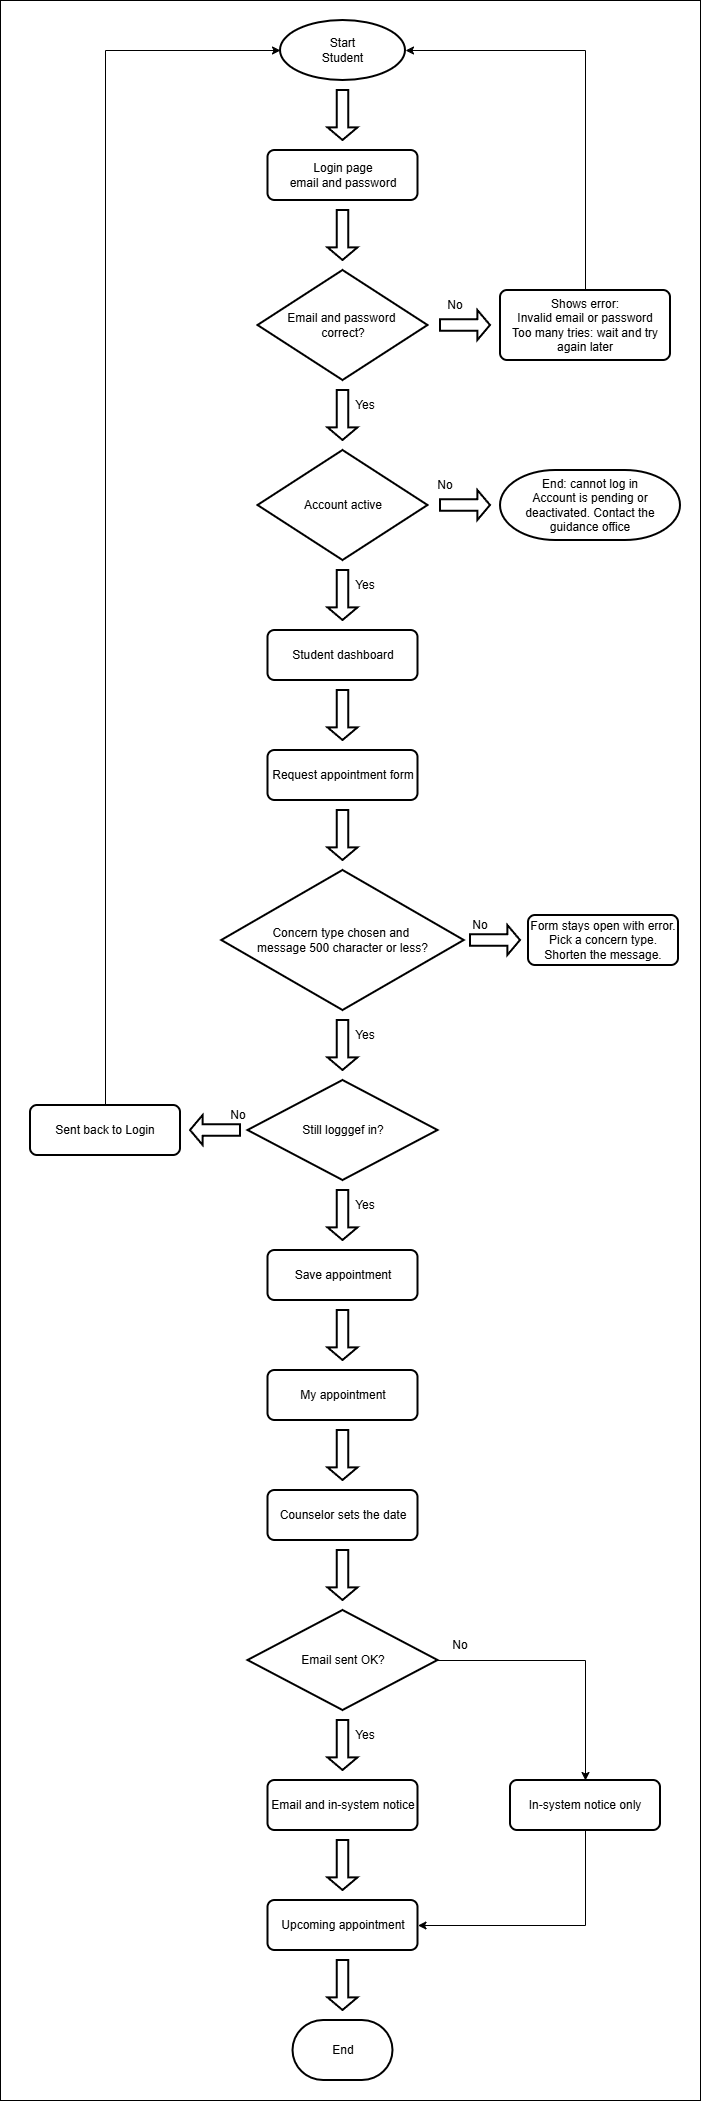

The diagram above was exported from draw.io. Its source (the exported page's mxGraphModel, read from the mxfile embedded in the PNG):
<mxGraphModel dx="3179" dy="3039" grid="1" gridSize="10" guides="1" tooltips="1" connect="1" arrows="1" fold="1" page="1" pageScale="1" pageWidth="850" pageHeight="1100" math="0" shadow="0">
  <root>
    <mxCell id="0" />
    <mxCell id="1" parent="0" />
    <mxCell id="e3z9jhqWjeko8bQ6HFDC-78" parent="1" style="rounded=0;whiteSpace=wrap;html=1;" value="" vertex="1">
      <mxGeometry height="2100" width="700" x="150" y="-70" as="geometry" />
    </mxCell>
    <mxCell id="e3z9jhqWjeko8bQ6HFDC-2" parent="1" style="strokeWidth=2;html=1;shape=mxgraph.flowchart.start_1;whiteSpace=wrap;perimeter=ellipsePerimeter;" value="Start&lt;div&gt;Student&lt;/div&gt;" vertex="1">
      <mxGeometry height="60" width="125" x="430" y="-50" as="geometry" />
    </mxCell>
    <mxCell id="e3z9jhqWjeko8bQ6HFDC-3" parent="1" style="rounded=1;whiteSpace=wrap;html=1;absoluteArcSize=1;arcSize=14;strokeWidth=2;roundedPerimeter=1;" value="Login page&lt;br&gt;email and password" vertex="1">
      <mxGeometry height="50" width="150" x="417.5" y="80" as="geometry" />
    </mxCell>
    <mxCell id="e3z9jhqWjeko8bQ6HFDC-4" parent="1" style="verticalLabelPosition=bottom;verticalAlign=top;html=1;strokeWidth=2;shape=mxgraph.arrows2.arrow;dy=0.62;dx=12.65;notch=0;labelPerimeter=1;rotation=90;" value="" vertex="1">
      <mxGeometry height="30" width="50" x="467.5" y="30" as="geometry" />
    </mxCell>
    <mxCell id="e3z9jhqWjeko8bQ6HFDC-5" parent="1" style="verticalLabelPosition=bottom;verticalAlign=top;html=1;strokeWidth=2;shape=mxgraph.arrows2.arrow;dy=0.62;dx=12.65;notch=0;labelPerimeter=1;rotation=90;" value="" vertex="1">
      <mxGeometry height="30" width="50" x="467.5" y="150" as="geometry" />
    </mxCell>
    <mxCell id="e3z9jhqWjeko8bQ6HFDC-6" parent="1" style="verticalLabelPosition=bottom;verticalAlign=top;html=1;strokeWidth=2;shape=mxgraph.arrows2.arrow;dy=0.62;dx=12.65;notch=0;labelPerimeter=1;rotation=0;" value="" vertex="1">
      <mxGeometry height="30" width="50" x="590" y="240" as="geometry" />
    </mxCell>
    <mxCell id="e3z9jhqWjeko8bQ6HFDC-7" parent="1" style="text;html=1;whiteSpace=wrap;strokeColor=none;fillColor=none;align=center;verticalAlign=middle;rounded=0;" value="No" vertex="1">
      <mxGeometry height="30" width="30" x="590" y="220" as="geometry" />
    </mxCell>
    <mxCell id="e3z9jhqWjeko8bQ6HFDC-8" parent="1" style="text;html=1;whiteSpace=wrap;strokeColor=none;fillColor=none;align=center;verticalAlign=middle;rounded=0;" value="Yes" vertex="1">
      <mxGeometry height="30" width="30" x="500" y="320" as="geometry" />
    </mxCell>
    <mxCell id="e3z9jhqWjeko8bQ6HFDC-9" parent="1" style="rounded=1;whiteSpace=wrap;html=1;absoluteArcSize=1;arcSize=14;strokeWidth=2;roundedPerimeter=1;" value="Shows error:&lt;br&gt;Invalid email or password&lt;br&gt;Too many tries: wait and try again later" vertex="1">
      <mxGeometry height="70" width="170" x="650" y="220" as="geometry" />
    </mxCell>
    <mxCell id="e3z9jhqWjeko8bQ6HFDC-10" parent="1" style="strokeWidth=2;html=1;shape=mxgraph.flowchart.decision;whiteSpace=wrap;" value="Email and password&amp;nbsp;&lt;div&gt;correct?&lt;/div&gt;" vertex="1">
      <mxGeometry height="110" width="170" x="407.5" y="200" as="geometry" />
    </mxCell>
    <mxCell id="e3z9jhqWjeko8bQ6HFDC-15" parent="1" style="verticalLabelPosition=bottom;verticalAlign=top;html=1;strokeWidth=2;shape=mxgraph.arrows2.arrow;dy=0.62;dx=12.65;notch=0;labelPerimeter=1;rotation=90;" value="" vertex="1">
      <mxGeometry height="30" width="50" x="467.5" y="330" as="geometry" />
    </mxCell>
    <mxCell id="e3z9jhqWjeko8bQ6HFDC-18" edge="1" parent="1" source="e3z9jhqWjeko8bQ6HFDC-9" style="edgeStyle=elbowEdgeStyle;rounded=0;orthogonalLoop=1;jettySize=auto;html=1;defaultLabelBackgroundColor=page;labelPadding=0 4;" target="e3z9jhqWjeko8bQ6HFDC-2">
      <mxGeometry relative="1" x="0.0023" as="geometry">
        <Array as="points">
          <mxPoint x="735" y="110" />
        </Array>
      </mxGeometry>
    </mxCell>
    <mxCell id="e3z9jhqWjeko8bQ6HFDC-19" parent="1" style="strokeWidth=2;html=1;shape=mxgraph.flowchart.decision;whiteSpace=wrap;" value="Account active" vertex="1">
      <mxGeometry height="110" width="170" x="407.5" y="380" as="geometry" />
    </mxCell>
    <mxCell id="e3z9jhqWjeko8bQ6HFDC-20" parent="1" style="verticalLabelPosition=bottom;verticalAlign=top;html=1;strokeWidth=2;shape=mxgraph.arrows2.arrow;dy=0.62;dx=12.65;notch=0;labelPerimeter=1;rotation=0;" value="" vertex="1">
      <mxGeometry height="30" width="50" x="590" y="420" as="geometry" />
    </mxCell>
    <mxCell id="e3z9jhqWjeko8bQ6HFDC-21" parent="1" style="text;html=1;whiteSpace=wrap;strokeColor=none;fillColor=none;align=center;verticalAlign=middle;rounded=0;" value="No" vertex="1">
      <mxGeometry height="30" width="30" x="580" y="400" as="geometry" />
    </mxCell>
    <mxCell id="e3z9jhqWjeko8bQ6HFDC-22" parent="1" style="strokeWidth=2;html=1;shape=mxgraph.flowchart.terminator;whiteSpace=wrap;" value="End: cannot log in&lt;br&gt;Account is pending or deactivated. Contact the guidance office" vertex="1">
      <mxGeometry height="70" width="180" x="650" y="400" as="geometry" />
    </mxCell>
    <mxCell id="e3z9jhqWjeko8bQ6HFDC-23" parent="1" style="verticalLabelPosition=bottom;verticalAlign=top;html=1;strokeWidth=2;shape=mxgraph.arrows2.arrow;dy=0.62;dx=12.65;notch=0;labelPerimeter=1;rotation=90;" value="" vertex="1">
      <mxGeometry height="30" width="50" x="467.5" y="510" as="geometry" />
    </mxCell>
    <mxCell id="e3z9jhqWjeko8bQ6HFDC-24" parent="1" style="text;html=1;whiteSpace=wrap;strokeColor=none;fillColor=none;align=center;verticalAlign=middle;rounded=0;" value="Yes" vertex="1">
      <mxGeometry height="30" width="30" x="500" y="500" as="geometry" />
    </mxCell>
    <mxCell id="e3z9jhqWjeko8bQ6HFDC-29" parent="1" style="rounded=1;whiteSpace=wrap;html=1;absoluteArcSize=1;arcSize=14;strokeWidth=2;roundedPerimeter=1;" value="Student dashboard" vertex="1">
      <mxGeometry height="50" width="150" x="417.5" y="560" as="geometry" />
    </mxCell>
    <mxCell id="e3z9jhqWjeko8bQ6HFDC-30" parent="1" style="verticalLabelPosition=bottom;verticalAlign=top;html=1;strokeWidth=2;shape=mxgraph.arrows2.arrow;dy=0.62;dx=12.65;notch=0;labelPerimeter=1;rotation=90;" value="" vertex="1">
      <mxGeometry height="30" width="50" x="467.5" y="630" as="geometry" />
    </mxCell>
    <mxCell id="e3z9jhqWjeko8bQ6HFDC-31" parent="1" style="rounded=1;whiteSpace=wrap;html=1;absoluteArcSize=1;arcSize=14;strokeWidth=2;roundedPerimeter=1;" value="Request appointment form" vertex="1">
      <mxGeometry height="50" width="150" x="417.5" y="680" as="geometry" />
    </mxCell>
    <mxCell id="e3z9jhqWjeko8bQ6HFDC-32" parent="1" style="strokeWidth=2;html=1;shape=mxgraph.flowchart.decision;whiteSpace=wrap;" value="Concern type chosen and&amp;nbsp;&lt;div&gt;message 500 character or less?&lt;/div&gt;" vertex="1">
      <mxGeometry height="140" width="242.5" x="371.25" y="800" as="geometry" />
    </mxCell>
    <mxCell id="e3z9jhqWjeko8bQ6HFDC-33" parent="1" style="verticalLabelPosition=bottom;verticalAlign=top;html=1;strokeWidth=2;shape=mxgraph.arrows2.arrow;dy=0.62;dx=12.65;notch=0;labelPerimeter=1;rotation=90;" value="" vertex="1">
      <mxGeometry height="30" width="50" x="467.5" y="750" as="geometry" />
    </mxCell>
    <mxCell id="e3z9jhqWjeko8bQ6HFDC-34" parent="1" style="verticalLabelPosition=bottom;verticalAlign=top;html=1;strokeWidth=2;shape=mxgraph.arrows2.arrow;dy=0.62;dx=12.65;notch=0;labelPerimeter=1;rotation=0;" value="" vertex="1">
      <mxGeometry height="30" width="50" x="620" y="855" as="geometry" />
    </mxCell>
    <mxCell id="e3z9jhqWjeko8bQ6HFDC-35" parent="1" style="text;html=1;whiteSpace=wrap;strokeColor=none;fillColor=none;align=center;verticalAlign=middle;rounded=0;" value="No" vertex="1">
      <mxGeometry height="30" width="60" x="600" y="840" as="geometry" />
    </mxCell>
    <mxCell id="e3z9jhqWjeko8bQ6HFDC-36" parent="1" style="rounded=1;whiteSpace=wrap;html=1;absoluteArcSize=1;arcSize=14;strokeWidth=2;roundedPerimeter=1;" value="Form stays open with error. Pick a concern type.&lt;br&gt;&lt;div&gt;Shorten the message.&lt;/div&gt;" vertex="1">
      <mxGeometry height="50" width="150" x="678" y="845" as="geometry" />
    </mxCell>
    <mxCell id="e3z9jhqWjeko8bQ6HFDC-37" parent="1" style="strokeWidth=2;html=1;shape=mxgraph.flowchart.decision;whiteSpace=wrap;" value="Still logggef in?" vertex="1">
      <mxGeometry height="100" width="190" x="397.5" y="1010" as="geometry" />
    </mxCell>
    <mxCell id="e3z9jhqWjeko8bQ6HFDC-38" parent="1" style="verticalLabelPosition=bottom;verticalAlign=top;html=1;strokeWidth=2;shape=mxgraph.arrows2.arrow;dy=0.62;dx=12.65;notch=0;labelPerimeter=1;rotation=90;" value="" vertex="1">
      <mxGeometry height="30" width="50" x="467.5" y="960" as="geometry" />
    </mxCell>
    <mxCell id="e3z9jhqWjeko8bQ6HFDC-39" parent="1" style="text;html=1;whiteSpace=wrap;strokeColor=none;fillColor=none;align=center;verticalAlign=middle;rounded=0;" value="Yes" vertex="1">
      <mxGeometry height="30" width="60" x="485" y="950" as="geometry" />
    </mxCell>
    <mxCell id="e3z9jhqWjeko8bQ6HFDC-48" edge="1" parent="1" source="e3z9jhqWjeko8bQ6HFDC-40" style="edgeStyle=elbowEdgeStyle;rounded=0;orthogonalLoop=1;jettySize=auto;html=1;defaultLabelBackgroundColor=page;labelPadding=0 4;" target="e3z9jhqWjeko8bQ6HFDC-2">
      <mxGeometry relative="1" as="geometry">
        <Array as="points">
          <mxPoint x="255" y="480" />
        </Array>
      </mxGeometry>
    </mxCell>
    <mxCell id="e3z9jhqWjeko8bQ6HFDC-40" parent="1" style="rounded=1;whiteSpace=wrap;html=1;absoluteArcSize=1;arcSize=14;strokeWidth=2;roundedPerimeter=1;" value="Sent back to Login" vertex="1">
      <mxGeometry height="50" width="150" x="180" y="1035" as="geometry" />
    </mxCell>
    <mxCell id="e3z9jhqWjeko8bQ6HFDC-42" parent="1" style="text;html=1;whiteSpace=wrap;strokeColor=none;fillColor=none;align=center;verticalAlign=middle;rounded=0;" value="No" vertex="1">
      <mxGeometry height="30" width="60" x="357.5" y="1030" as="geometry" />
    </mxCell>
    <mxCell id="e3z9jhqWjeko8bQ6HFDC-45" parent="1" style="verticalLabelPosition=bottom;verticalAlign=top;html=1;strokeWidth=2;shape=mxgraph.arrows2.arrow;dy=0.62;dx=12.65;notch=0;labelPerimeter=1;rotation=90;" value="" vertex="1">
      <mxGeometry height="30" width="50" x="467.5" y="1130" as="geometry" />
    </mxCell>
    <mxCell id="e3z9jhqWjeko8bQ6HFDC-47" parent="1" style="verticalLabelPosition=bottom;verticalAlign=top;html=1;strokeWidth=2;shape=mxgraph.arrows2.arrow;dy=0.62;dx=12.65;notch=0;labelPerimeter=1;rotation=-180;" value="" vertex="1">
      <mxGeometry height="30" width="50" x="340" y="1045" as="geometry" />
    </mxCell>
    <mxCell id="e3z9jhqWjeko8bQ6HFDC-49" parent="1" style="text;html=1;whiteSpace=wrap;strokeColor=none;fillColor=none;align=center;verticalAlign=middle;rounded=0;" value="Yes" vertex="1">
      <mxGeometry height="30" width="60" x="485" y="1120" as="geometry" />
    </mxCell>
    <mxCell id="e3z9jhqWjeko8bQ6HFDC-50" parent="1" style="rounded=1;whiteSpace=wrap;html=1;absoluteArcSize=1;arcSize=14;strokeWidth=2;roundedPerimeter=1;" value="Save appointment" vertex="1">
      <mxGeometry height="50" width="150" x="417.5" y="1180" as="geometry" />
    </mxCell>
    <mxCell id="e3z9jhqWjeko8bQ6HFDC-51" parent="1" style="rounded=1;whiteSpace=wrap;html=1;absoluteArcSize=1;arcSize=14;strokeWidth=2;roundedPerimeter=1;" value="My appointment" vertex="1">
      <mxGeometry height="50" width="150" x="417.5" y="1300" as="geometry" />
    </mxCell>
    <mxCell id="e3z9jhqWjeko8bQ6HFDC-52" parent="1" style="verticalLabelPosition=bottom;verticalAlign=top;html=1;strokeWidth=2;shape=mxgraph.arrows2.arrow;dy=0.62;dx=12.65;notch=0;labelPerimeter=1;rotation=90;" value="" vertex="1">
      <mxGeometry height="30" width="50" x="467.5" y="1250" as="geometry" />
    </mxCell>
    <mxCell id="e3z9jhqWjeko8bQ6HFDC-53" parent="1" style="rounded=1;whiteSpace=wrap;html=1;absoluteArcSize=1;arcSize=14;strokeWidth=2;roundedPerimeter=1;" value="Counselor sets the date" vertex="1">
      <mxGeometry height="50" width="150" x="417.5" y="1420" as="geometry" />
    </mxCell>
    <mxCell id="e3z9jhqWjeko8bQ6HFDC-54" parent="1" style="verticalLabelPosition=bottom;verticalAlign=top;html=1;strokeWidth=2;shape=mxgraph.arrows2.arrow;dy=0.62;dx=12.65;notch=0;labelPerimeter=1;rotation=90;" value="" vertex="1">
      <mxGeometry height="30" width="50" x="467.5" y="1370" as="geometry" />
    </mxCell>
    <mxCell id="e3z9jhqWjeko8bQ6HFDC-74" edge="1" parent="1" source="e3z9jhqWjeko8bQ6HFDC-55" style="edgeStyle=elbowEdgeStyle;rounded=0;orthogonalLoop=1;jettySize=auto;html=1;defaultLabelBackgroundColor=page;labelPadding=0 4;" target="e3z9jhqWjeko8bQ6HFDC-72">
      <mxGeometry relative="1" as="geometry">
        <Array as="points">
          <mxPoint x="735" y="1660" />
        </Array>
      </mxGeometry>
    </mxCell>
    <mxCell id="e3z9jhqWjeko8bQ6HFDC-55" parent="1" style="strokeWidth=2;html=1;shape=mxgraph.flowchart.decision;whiteSpace=wrap;" value="Email sent OK?" vertex="1">
      <mxGeometry height="100" width="190" x="397.5" y="1540" as="geometry" />
    </mxCell>
    <mxCell id="e3z9jhqWjeko8bQ6HFDC-56" parent="1" style="verticalLabelPosition=bottom;verticalAlign=top;html=1;strokeWidth=2;shape=mxgraph.arrows2.arrow;dy=0.62;dx=12.65;notch=0;labelPerimeter=1;rotation=90;" value="" vertex="1">
      <mxGeometry height="30" width="50" x="467.5" y="1490" as="geometry" />
    </mxCell>
    <mxCell id="e3z9jhqWjeko8bQ6HFDC-59" parent="1" style="verticalLabelPosition=bottom;verticalAlign=top;html=1;strokeWidth=2;shape=mxgraph.arrows2.arrow;dy=0.62;dx=12.65;notch=0;labelPerimeter=1;rotation=90;" value="" vertex="1">
      <mxGeometry height="30" width="50" x="467.5" y="1660" as="geometry" />
    </mxCell>
    <mxCell id="e3z9jhqWjeko8bQ6HFDC-60" parent="1" style="text;html=1;whiteSpace=wrap;strokeColor=none;fillColor=none;align=center;verticalAlign=middle;rounded=0;" value="Yes" vertex="1">
      <mxGeometry height="30" width="60" x="485" y="1650" as="geometry" />
    </mxCell>
    <mxCell id="e3z9jhqWjeko8bQ6HFDC-62" parent="1" style="rounded=1;whiteSpace=wrap;html=1;absoluteArcSize=1;arcSize=14;strokeWidth=2;roundedPerimeter=1;" value="Email and in-system notice" vertex="1">
      <mxGeometry height="50" width="150" x="417.5" y="1710" as="geometry" />
    </mxCell>
    <mxCell id="e3z9jhqWjeko8bQ6HFDC-63" parent="1" style="verticalLabelPosition=bottom;verticalAlign=top;html=1;strokeWidth=2;shape=mxgraph.arrows2.arrow;dy=0.62;dx=12.65;notch=0;labelPerimeter=1;rotation=90;" value="" vertex="1">
      <mxGeometry height="30" width="50" x="467.5" y="1780" as="geometry" />
    </mxCell>
    <mxCell id="e3z9jhqWjeko8bQ6HFDC-66" parent="1" style="rounded=1;whiteSpace=wrap;html=1;absoluteArcSize=1;arcSize=14;strokeWidth=2;roundedPerimeter=1;" value="Upcoming appointment" vertex="1">
      <mxGeometry height="50" width="150" x="417.5" y="1830" as="geometry" />
    </mxCell>
    <mxCell id="e3z9jhqWjeko8bQ6HFDC-70" parent="1" style="strokeWidth=2;html=1;shape=mxgraph.flowchart.terminator;whiteSpace=wrap;" value="End" vertex="1">
      <mxGeometry height="60" width="100" x="442.5" y="1950" as="geometry" />
    </mxCell>
    <mxCell id="e3z9jhqWjeko8bQ6HFDC-71" parent="1" style="verticalLabelPosition=bottom;verticalAlign=top;html=1;strokeWidth=2;shape=mxgraph.arrows2.arrow;dy=0.62;dx=12.65;notch=0;labelPerimeter=1;rotation=90;" value="" vertex="1">
      <mxGeometry height="30" width="50" x="467.5" y="1900" as="geometry" />
    </mxCell>
    <mxCell id="e3z9jhqWjeko8bQ6HFDC-75" edge="1" parent="1" source="e3z9jhqWjeko8bQ6HFDC-72" style="edgeStyle=elbowEdgeStyle;rounded=0;orthogonalLoop=1;jettySize=auto;html=1;defaultLabelBackgroundColor=page;labelPadding=0 4;" target="e3z9jhqWjeko8bQ6HFDC-66">
      <mxGeometry relative="1" as="geometry">
        <Array as="points">
          <mxPoint x="735" y="1780" />
        </Array>
      </mxGeometry>
    </mxCell>
    <mxCell id="e3z9jhqWjeko8bQ6HFDC-72" parent="1" style="rounded=1;whiteSpace=wrap;html=1;absoluteArcSize=1;arcSize=14;strokeWidth=2;roundedPerimeter=1;" value="In-system notice only" vertex="1">
      <mxGeometry height="50" width="150" x="660" y="1710" as="geometry" />
    </mxCell>
    <mxCell id="e3z9jhqWjeko8bQ6HFDC-76" parent="1" style="text;html=1;whiteSpace=wrap;strokeColor=none;fillColor=none;align=center;verticalAlign=middle;rounded=0;" value="No" vertex="1">
      <mxGeometry height="30" width="60" x="580" y="1560" as="geometry" />
    </mxCell>
  </root>
</mxGraphModel>